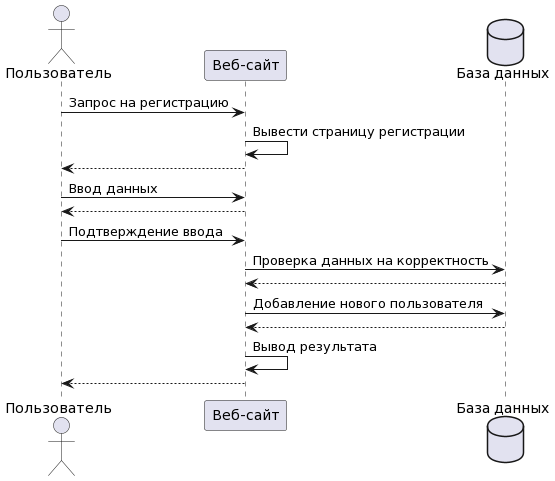

The diagram above was rendered by PlantUML. Its source (embedded in the PNG):
@startuml
actor Пользователь
participant "Веб-сайт" as Сайт
database "База данных" as База

Пользователь -> Сайт : Запрос на регистрацию
Сайт -> Сайт : Вывести страницу регистрации
Сайт --> Пользователь

Пользователь -> Сайт : Ввод данных
Сайт --> Пользователь

Пользователь -> Сайт : Подтверждение ввода
Сайт -> База : Проверка данных на корректность
База --> Сайт
Сайт -> База : Добавление нового пользователя
База --> Сайт
Сайт -> Сайт : Вывод результата
Сайт --> Пользователь
@enduml